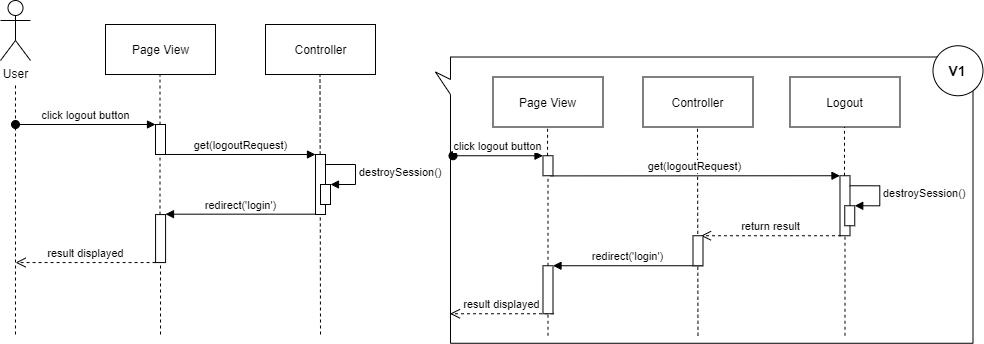

The diagram above was exported from draw.io. Its source (the exported page's mxGraphModel, read from the mxfile embedded in the PNG):
<mxGraphModel dx="1278" dy="491" grid="1" gridSize="10" guides="1" tooltips="1" connect="1" arrows="1" fold="1" page="1" pageScale="1" pageWidth="827" pageHeight="1169" math="0" shadow="0">
  <root>
    <mxCell id="0" />
    <mxCell id="1" parent="0" />
    <mxCell id="JI0KaK2h_YDIskdQMk7y-1" value="User" style="shape=umlActor;verticalLabelPosition=bottom;verticalAlign=top;html=1;outlineConnect=0;" parent="1" vertex="1">
      <mxGeometry x="115" y="86" width="30" height="60" as="geometry" />
    </mxCell>
    <mxCell id="JI0KaK2h_YDIskdQMk7y-2" value="" style="endArrow=none;dashed=1;html=1;" parent="1" edge="1">
      <mxGeometry width="50" height="50" relative="1" as="geometry">
        <mxPoint x="130" y="420" as="sourcePoint" />
        <mxPoint x="130" y="170" as="targetPoint" />
      </mxGeometry>
    </mxCell>
    <mxCell id="JI0KaK2h_YDIskdQMk7y-3" value="Controller" style="html=1;" parent="1" vertex="1">
      <mxGeometry x="380" y="110" width="110" height="50" as="geometry" />
    </mxCell>
    <mxCell id="JI0KaK2h_YDIskdQMk7y-4" value="Page View" style="html=1;" parent="1" vertex="1">
      <mxGeometry x="220" y="110" width="110" height="50" as="geometry" />
    </mxCell>
    <mxCell id="JI0KaK2h_YDIskdQMk7y-7" value="" style="endArrow=none;dashed=1;html=1;startArrow=none;" parent="1" source="JI0KaK2h_YDIskdQMk7y-23" edge="1">
      <mxGeometry width="50" height="50" relative="1" as="geometry">
        <mxPoint x="274.5" y="480" as="sourcePoint" />
        <mxPoint x="274.5" y="160" as="targetPoint" />
      </mxGeometry>
    </mxCell>
    <mxCell id="JI0KaK2h_YDIskdQMk7y-9" value="" style="endArrow=none;dashed=1;html=1;" parent="1" edge="1">
      <mxGeometry width="50" height="50" relative="1" as="geometry">
        <mxPoint x="435" y="420" as="sourcePoint" />
        <mxPoint x="434.5" y="160" as="targetPoint" />
      </mxGeometry>
    </mxCell>
    <mxCell id="JI0KaK2h_YDIskdQMk7y-15" value="" style="html=1;points=[];perimeter=orthogonalPerimeter;" parent="1" vertex="1">
      <mxGeometry x="270" y="210" width="10" height="30" as="geometry" />
    </mxCell>
    <mxCell id="JI0KaK2h_YDIskdQMk7y-16" value="click logout button" style="html=1;verticalAlign=bottom;startArrow=oval;endArrow=block;startSize=8;" parent="1" target="JI0KaK2h_YDIskdQMk7y-15" edge="1">
      <mxGeometry relative="1" as="geometry">
        <mxPoint x="130" y="210" as="sourcePoint" />
      </mxGeometry>
    </mxCell>
    <mxCell id="JI0KaK2h_YDIskdQMk7y-17" value="" style="html=1;points=[];perimeter=orthogonalPerimeter;" parent="1" vertex="1">
      <mxGeometry x="430" y="240" width="10" height="60" as="geometry" />
    </mxCell>
    <mxCell id="JI0KaK2h_YDIskdQMk7y-18" value="get(logoutRequest)" style="html=1;verticalAlign=bottom;endArrow=block;exitX=1.01;exitY=0.999;exitDx=0;exitDy=0;exitPerimeter=0;" parent="1" source="JI0KaK2h_YDIskdQMk7y-15" edge="1">
      <mxGeometry relative="1" as="geometry">
        <mxPoint x="580" y="230" as="sourcePoint" />
        <mxPoint x="430" y="240" as="targetPoint" />
      </mxGeometry>
    </mxCell>
    <mxCell id="JI0KaK2h_YDIskdQMk7y-20" value="" style="html=1;points=[];perimeter=orthogonalPerimeter;" parent="1" vertex="1">
      <mxGeometry x="435" y="270" width="10" height="20" as="geometry" />
    </mxCell>
    <mxCell id="JI0KaK2h_YDIskdQMk7y-21" value="destroySession()" style="edgeStyle=orthogonalEdgeStyle;html=1;align=left;spacingLeft=2;endArrow=block;rounded=0;entryX=1;entryY=0;" parent="1" target="JI0KaK2h_YDIskdQMk7y-20" edge="1">
      <mxGeometry relative="1" as="geometry">
        <mxPoint x="440" y="250" as="sourcePoint" />
        <Array as="points">
          <mxPoint x="470" y="250" />
        </Array>
      </mxGeometry>
    </mxCell>
    <mxCell id="JI0KaK2h_YDIskdQMk7y-24" value="redirect('login')" style="html=1;verticalAlign=bottom;endArrow=block;exitX=-0.008;exitY=0.998;exitDx=0;exitDy=0;exitPerimeter=0;" parent="1" edge="1">
      <mxGeometry relative="1" as="geometry">
        <mxPoint x="430.00000000000006" y="299.674" as="sourcePoint" />
        <mxPoint x="280" y="299.67" as="targetPoint" />
      </mxGeometry>
    </mxCell>
    <mxCell id="JI0KaK2h_YDIskdQMk7y-26" value="result displayed" style="html=1;verticalAlign=bottom;endArrow=open;dashed=1;endSize=8;" parent="1" edge="1">
      <mxGeometry relative="1" as="geometry">
        <mxPoint x="270.08" y="348.07" as="sourcePoint" />
        <mxPoint x="130.08" y="348.07" as="targetPoint" />
      </mxGeometry>
    </mxCell>
    <mxCell id="JI0KaK2h_YDIskdQMk7y-23" value="" style="html=1;points=[];perimeter=orthogonalPerimeter;" parent="1" vertex="1">
      <mxGeometry x="270.08" y="300.07" width="10" height="48" as="geometry" />
    </mxCell>
    <mxCell id="JI0KaK2h_YDIskdQMk7y-28" value="" style="endArrow=none;dashed=1;html=1;" parent="1" target="JI0KaK2h_YDIskdQMk7y-23" edge="1">
      <mxGeometry width="50" height="50" relative="1" as="geometry">
        <mxPoint x="275" y="420" as="sourcePoint" />
        <mxPoint x="274.5" y="160" as="targetPoint" />
      </mxGeometry>
    </mxCell>
    <mxCell id="r6j5_0i9J7h4EqZRhPyK-67" value="" style="group" vertex="1" connectable="0" parent="1">
      <mxGeometry x="549.995" y="131.25" width="547.495" height="297.505" as="geometry" />
    </mxCell>
    <mxCell id="r6j5_0i9J7h4EqZRhPyK-23" value="" style="whiteSpace=wrap;html=1;shape=mxgraph.basic.rectCallout;dx=30;dy=15;boundedLbl=1;rotation=90;" vertex="1" parent="r6j5_0i9J7h4EqZRhPyK-67">
      <mxGeometry x="125.625" y="-114.37" width="286.25" height="537.5" as="geometry" />
    </mxCell>
    <mxCell id="r6j5_0i9J7h4EqZRhPyK-24" value="Controller" style="html=1;" vertex="1" parent="r6j5_0i9J7h4EqZRhPyK-67">
      <mxGeometry x="207.495" y="31.25" width="110" height="50" as="geometry" />
    </mxCell>
    <mxCell id="r6j5_0i9J7h4EqZRhPyK-25" value="Logout" style="html=1;" vertex="1" parent="r6j5_0i9J7h4EqZRhPyK-67">
      <mxGeometry x="354.495" y="31.25" width="110" height="50" as="geometry" />
    </mxCell>
    <mxCell id="r6j5_0i9J7h4EqZRhPyK-48" value="&lt;font style=&quot;font-size: 14px&quot;&gt;&lt;b&gt;V1&lt;/b&gt;&lt;/font&gt;" style="ellipse;whiteSpace=wrap;html=1;aspect=fixed;" vertex="1" parent="r6j5_0i9J7h4EqZRhPyK-67">
      <mxGeometry x="497.495" width="50" height="50" as="geometry" />
    </mxCell>
    <mxCell id="r6j5_0i9J7h4EqZRhPyK-49" value="" style="endArrow=none;dashed=1;html=1;" edge="1" parent="r6j5_0i9J7h4EqZRhPyK-67">
      <mxGeometry width="50" height="50" relative="1" as="geometry">
        <mxPoint x="262.495" y="290" as="sourcePoint" />
        <mxPoint x="261.995" y="81.25" as="targetPoint" />
      </mxGeometry>
    </mxCell>
    <mxCell id="r6j5_0i9J7h4EqZRhPyK-50" value="" style="endArrow=none;dashed=1;html=1;startArrow=none;" edge="1" parent="r6j5_0i9J7h4EqZRhPyK-67" source="r6j5_0i9J7h4EqZRhPyK-56">
      <mxGeometry width="50" height="50" relative="1" as="geometry">
        <mxPoint x="409.495" y="341.25" as="sourcePoint" />
        <mxPoint x="408.995" y="81.25" as="targetPoint" />
      </mxGeometry>
    </mxCell>
    <mxCell id="r6j5_0i9J7h4EqZRhPyK-51" value="get(logoutRequest)" style="html=1;verticalAlign=bottom;endArrow=block;" edge="1" parent="r6j5_0i9J7h4EqZRhPyK-67">
      <mxGeometry relative="1" as="geometry">
        <mxPoint x="114.495" y="130.14999999999998" as="sourcePoint" />
        <mxPoint x="404.495" y="130" as="targetPoint" />
      </mxGeometry>
    </mxCell>
    <mxCell id="r6j5_0i9J7h4EqZRhPyK-52" value="Page View" style="html=1;" vertex="1" parent="r6j5_0i9J7h4EqZRhPyK-67">
      <mxGeometry x="57.495000000000005" y="31.25" width="110" height="50" as="geometry" />
    </mxCell>
    <mxCell id="r6j5_0i9J7h4EqZRhPyK-53" value="" style="endArrow=none;dashed=1;html=1;startArrow=none;" edge="1" parent="r6j5_0i9J7h4EqZRhPyK-67" source="r6j5_0i9J7h4EqZRhPyK-54">
      <mxGeometry width="50" height="50" relative="1" as="geometry">
        <mxPoint x="112.57500000000005" y="341.25" as="sourcePoint" />
        <mxPoint x="112.07500000000027" y="81.24999999999989" as="targetPoint" />
      </mxGeometry>
    </mxCell>
    <mxCell id="r6j5_0i9J7h4EqZRhPyK-54" value="" style="html=1;points=[];perimeter=orthogonalPerimeter;" vertex="1" parent="r6j5_0i9J7h4EqZRhPyK-67">
      <mxGeometry x="107.495" y="110" width="10" height="20" as="geometry" />
    </mxCell>
    <mxCell id="r6j5_0i9J7h4EqZRhPyK-55" value="" style="endArrow=none;dashed=1;html=1;startArrow=none;" edge="1" parent="r6j5_0i9J7h4EqZRhPyK-67" source="r6j5_0i9J7h4EqZRhPyK-63" target="r6j5_0i9J7h4EqZRhPyK-54">
      <mxGeometry width="50" height="50" relative="1" as="geometry">
        <mxPoint x="112.57499999999993" y="341.25" as="sourcePoint" />
        <mxPoint x="112.07500000000039" y="81.24999999999989" as="targetPoint" />
      </mxGeometry>
    </mxCell>
    <mxCell id="r6j5_0i9J7h4EqZRhPyK-57" value="click logout button" style="html=1;verticalAlign=bottom;startArrow=oval;endArrow=block;startSize=8;" edge="1" parent="r6j5_0i9J7h4EqZRhPyK-67">
      <mxGeometry relative="1" as="geometry">
        <mxPoint x="17.495000000000005" y="110" as="sourcePoint" />
        <mxPoint x="107.49499999999978" y="110" as="targetPoint" />
      </mxGeometry>
    </mxCell>
    <mxCell id="r6j5_0i9J7h4EqZRhPyK-56" value="" style="html=1;points=[];perimeter=orthogonalPerimeter;" vertex="1" parent="r6j5_0i9J7h4EqZRhPyK-67">
      <mxGeometry x="404.495" y="130" width="10" height="60" as="geometry" />
    </mxCell>
    <mxCell id="r6j5_0i9J7h4EqZRhPyK-58" value="" style="endArrow=none;dashed=1;html=1;" edge="1" parent="r6j5_0i9J7h4EqZRhPyK-67" target="r6j5_0i9J7h4EqZRhPyK-56">
      <mxGeometry width="50" height="50" relative="1" as="geometry">
        <mxPoint x="409.495" y="290" as="sourcePoint" />
        <mxPoint x="408.995" y="81.25" as="targetPoint" />
      </mxGeometry>
    </mxCell>
    <mxCell id="r6j5_0i9J7h4EqZRhPyK-59" value="" style="html=1;points=[];perimeter=orthogonalPerimeter;" vertex="1" parent="r6j5_0i9J7h4EqZRhPyK-67">
      <mxGeometry x="409.255" y="160" width="10" height="20" as="geometry" />
    </mxCell>
    <mxCell id="r6j5_0i9J7h4EqZRhPyK-60" value="destroySession()" style="edgeStyle=orthogonalEdgeStyle;html=1;align=left;spacingLeft=2;endArrow=block;rounded=0;entryX=1;entryY=0;" edge="1" parent="r6j5_0i9J7h4EqZRhPyK-67" target="r6j5_0i9J7h4EqZRhPyK-59">
      <mxGeometry relative="1" as="geometry">
        <mxPoint x="414.255" y="140" as="sourcePoint" />
        <Array as="points">
          <mxPoint x="444.255" y="140" />
        </Array>
      </mxGeometry>
    </mxCell>
    <mxCell id="r6j5_0i9J7h4EqZRhPyK-61" value="redirect('login')" style="html=1;verticalAlign=bottom;endArrow=block;exitX=-0.008;exitY=0.998;exitDx=0;exitDy=0;exitPerimeter=0;" edge="1" parent="r6j5_0i9J7h4EqZRhPyK-67">
      <mxGeometry relative="1" as="geometry">
        <mxPoint x="267.4950000000001" y="220.00400000000002" as="sourcePoint" />
        <mxPoint x="117.49499999999989" y="220.0000000000001" as="targetPoint" />
      </mxGeometry>
    </mxCell>
    <mxCell id="r6j5_0i9J7h4EqZRhPyK-62" value="result displayed" style="html=1;verticalAlign=bottom;endArrow=open;dashed=1;endSize=8;" edge="1" parent="r6j5_0i9J7h4EqZRhPyK-67">
      <mxGeometry relative="1" as="geometry">
        <mxPoint x="118.495" y="268" as="sourcePoint" />
        <mxPoint x="14.495000000000005" y="268" as="targetPoint" />
      </mxGeometry>
    </mxCell>
    <mxCell id="r6j5_0i9J7h4EqZRhPyK-64" value="return result" style="html=1;verticalAlign=bottom;endArrow=open;dashed=1;endSize=8;" edge="1" parent="r6j5_0i9J7h4EqZRhPyK-67">
      <mxGeometry relative="1" as="geometry">
        <mxPoint x="405.4949999999999" y="189.99999999999994" as="sourcePoint" />
        <mxPoint x="265.4949999999999" y="189.99999999999994" as="targetPoint" />
      </mxGeometry>
    </mxCell>
    <mxCell id="r6j5_0i9J7h4EqZRhPyK-65" value="" style="html=1;points=[];perimeter=orthogonalPerimeter;" vertex="1" parent="r6j5_0i9J7h4EqZRhPyK-67">
      <mxGeometry x="257.495" y="190" width="10" height="30" as="geometry" />
    </mxCell>
    <mxCell id="r6j5_0i9J7h4EqZRhPyK-63" value="" style="html=1;points=[];perimeter=orthogonalPerimeter;" vertex="1" parent="r6j5_0i9J7h4EqZRhPyK-67">
      <mxGeometry x="107.495" y="220" width="10" height="48" as="geometry" />
    </mxCell>
    <mxCell id="r6j5_0i9J7h4EqZRhPyK-66" value="" style="endArrow=none;dashed=1;html=1;" edge="1" parent="r6j5_0i9J7h4EqZRhPyK-67" target="r6j5_0i9J7h4EqZRhPyK-63">
      <mxGeometry width="50" height="50" relative="1" as="geometry">
        <mxPoint x="112.495" y="290" as="sourcePoint" />
        <mxPoint x="112.57499999999993" y="129.9999999999999" as="targetPoint" />
      </mxGeometry>
    </mxCell>
  </root>
</mxGraphModel>